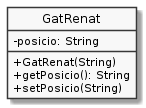

The diagram above was rendered by PlantUML. Its source (embedded in the PNG):
@startuml
hide circle
skinparam monochrome true
skinparam classAttributeIconSize 0


class GatRenat {
   - posicio: String
   + GatRenat(String)
   + getPosicio(): String
   + setPosicio(String)
}
@enduml